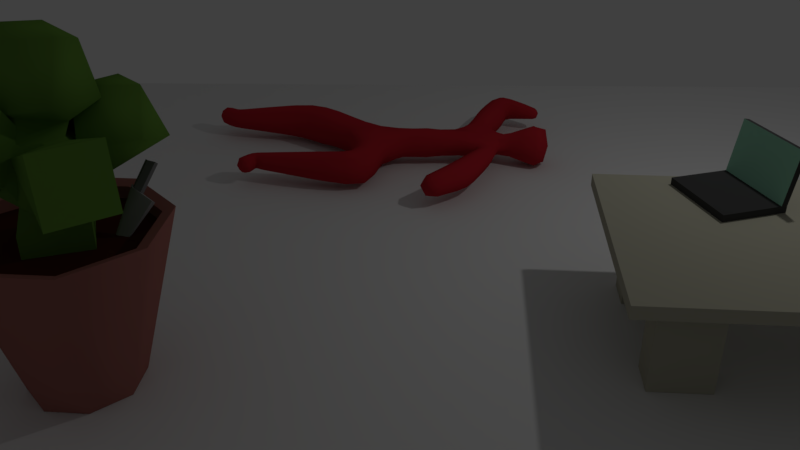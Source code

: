 # Source: protoRoom.blend  (saved by Blender 2.78.0; exported with 4.5.12 LTS)
import bpy
from mathutils import Matrix  # noqa: F401  (used for matrix-valued properties, if any)

bpy.ops.wm.read_factory_settings(use_empty=True)
scene = bpy.context.scene
scene.name = 'Scene'

# ---- collections
col_collection_1 = bpy.data.collections.new('Collection 1'); scene.collection.children.link(col_collection_1)

# ---- materials (node trees are filled in below, after node groups)
mat_0_knife = bpy.data.materials.new('0-knife')
mat_0_knife.alpha_threshold = 0.0
mat_0_knife.use_transparent_shadow = False
mat_0_knife.diffuse_color = (0.3379, 0.3379, 0.3379, 1.0)
mat_0_knife.roughness = 0.5
mat_0_knife.specular_intensity = 1.0
mat_0_handle = bpy.data.materials.new('0_handle')
mat_0_handle.alpha_threshold = 0.0
mat_0_handle.use_transparent_shadow = False
mat_0_handle.diffuse_color = (0.2087, 0.2087, 0.2087, 1.0)
mat_0_handle.roughness = 0.5
mat_0_handle.specular_intensity = 0.2875
mat_0_plant = bpy.data.materials.new('0_plant')
mat_0_plant.alpha_threshold = 0.0
mat_0_plant.use_transparent_shadow = False
mat_0_plant.diffuse_color = (0.13, 0.2718, 0.04457, 1.0)
mat_0_plant.roughness = 0.5
mat_0_plant.specular_intensity = 0.1245
mat_0_pot = bpy.data.materials.new('0_pot')
mat_0_pot.alpha_threshold = 0.0
mat_0_pot.use_transparent_shadow = False
mat_0_pot.diffuse_color = (0.4046, 0.156, 0.1345, 1.0)
mat_0_pot.roughness = 0.5
mat_0_pot.specular_intensity = 0.2875
mat_0_dirt = bpy.data.materials.new('0_dirt')
mat_0_dirt.alpha_threshold = 0.0
mat_0_dirt.use_transparent_shadow = False
mat_0_dirt.diffuse_color = (0.08034, 0.01999, 0.009835, 1.0)
mat_0_dirt.roughness = 0.5
mat_0_dirt.specular_intensity = 0.03663
mat_0_laptop = bpy.data.materials.new('0_laptop')
mat_0_laptop.alpha_threshold = 0.0
mat_0_laptop.use_transparent_shadow = False
mat_0_laptop.diffuse_color = (0.06069, 0.06069, 0.06069, 1.0)
mat_0_laptop.roughness = 0.5
mat_0_laptop.specular_intensity = 0.619
mat_0_screen = bpy.data.materials.new('0_screen')
mat_0_screen.alpha_threshold = 0.0
mat_0_screen.use_transparent_shadow = False
mat_0_screen.diffuse_color = (0.3782, 0.7782, 0.5731, 1.0)
mat_0_screen.roughness = 0.5
mat_0_screen.specular_intensity = 0.8271
mat_0_table = bpy.data.materials.new('0_table')
mat_0_table.alpha_threshold = 0.0
mat_0_table.use_transparent_shadow = False
mat_0_table.diffuse_color = (0.4698, 0.456, 0.3571, 1.0)
mat_0_table.roughness = 0.5
mat_0_table.specular_intensity = 0.0
mat_0_table.line_color = (0.0, 0.0, 0.0, 1.0)
mat_0_body = bpy.data.materials.new('0_body')
mat_0_body.alpha_threshold = 0.0
mat_0_body.use_transparent_shadow = False
mat_0_body.diffuse_color = (0.5046, 0.02236, 0.03391, 1.0)
mat_0_body.roughness = 0.5
mat_0_body.specular_intensity = 0.0

# ---- material node trees

# ---- world
world_world = bpy.data.worlds.new('World'); scene.world = world_world
world_world.color = (0.05088, 0.05088, 0.05088)
world_world.use_sun_shadow = False
world_world.sun_shadow_jitter_overblur = 0.0
world_world.cycles.sampling_method = 'MANUAL'

# ---- cameras
cam_camera = bpy.data.cameras.new('Camera')
cam_camera.clip_end = 100.0
cam_camera.lens = 35.0
cam_camera.sensor_width = 32.0
cam_camera.sensor_height = 18.0
cam_camera.ortho_scale = 7.314
cam_camera.dof.focus_distance = 0.0
cam_camera.dof.aperture_fstop = 128.0

# ---- lights
light_lamp = bpy.data.lights.new('Lamp', 'POINT')
light_lamp.transmission_factor = 0.0
light_lamp.cutoff_distance = 30.0
light_lamp.energy = 100.0
light_lamp.shadow_buffer_clip_start = 1.001
light_lamp.shadow_soft_size = 0.1
light_lamp.shadow_maximum_resolution = 0.006
light_lamp.use_absolute_resolution = True

# ---- meshes
me_plane_002 = bpy.data.meshes.new('Plane.002')
me_plane_002.from_pydata([(-1.0, -1.0, 0.0), (1.0, -1.0, 0.0), (-1.412, 1.0, 0.0), (1.412, 1.0, 0.0)], [], [(0, 1, 3, 2)])
me_plane_002.use_remesh_preserve_volume = False
me_plane_002.use_remesh_preserve_attributes = False
me_plane_002.use_mirror_vertex_groups = False
me_plane_002.update()
me_cube_001 = bpy.data.meshes.new('Cube.001')
me_cube_001.from_pydata([(-0.05655, -0.3823, -1.0), (-0.3726, -0.8468, 2.303), (-0.0311, 0.3823, -1.0), (-0.2108, 0.8468, 2.003), (0.05655, -0.3823, -1.0), (0.3726, -0.8468, 2.303), (0.0311, 0.3823, -1.0), (0.2108, 0.8468, 2.003), (-3.405e-08, -0.603, -0.851), (3.06e-07, -1.178, 2.515), (-0.2917, -4.172e-07, 2.153), (0.2917, -5.364e-07, 2.153), (-0.244, -0.7528, 2.296), (0.244, -0.7528, 2.296), (2.162e-07, -1.019, 2.435), (-0.191, -0.1982, 2.198), (0.191, -0.1982, 2.198), (-0.244, -0.7806, 4.3), (0.244, -0.7806, 4.3), (2.573e-07, -1.079, 4.34), (-0.191, -0.2256, 4.396), (0.191, -0.2256, 4.396)], [], [(0, 1, 10, 3, 2), (2, 3, 7, 6), (6, 7, 11, 5, 4), (8, 9, 1, 0), (9, 5, 1), (10, 11, 7, 3), (4, 5, 9, 8), (2, 6, 4, 0), (8, 0, 4), (1, 5, 11, 10), (1, 10, 15, 12), (9, 5, 13, 14), (9, 1, 12, 14), (10, 11, 16, 15), (11, 5, 13, 16), (15, 16, 21, 20), (14, 13, 18, 19), (16, 13, 18, 21), (12, 15, 20, 17), (14, 12, 17, 19), (21, 18, 19, 17, 20)])
me_cube_001.polygons.foreach_set('use_smooth', [True] * 21)
me_cube_001.polygons.foreach_set('material_index', [0, 0, 0, 0, 0, 0, 0, 0, 0, 0, 0, 0, 0, 0, 0, 1, 1, 1, 1, 1, 1])
me_cube_001.materials.append(mat_0_knife)
me_cube_001.materials.append(mat_0_handle)
me_cube_001.use_remesh_preserve_volume = False
me_cube_001.use_remesh_preserve_attributes = False
me_cube_001.use_mirror_vertex_groups = False
me_cube_001.update()
me_plane = bpy.data.meshes.new('Plane')
me_plane.from_pydata([(0.0, 0.0, 0.0), (0.0, 0.0, 0.5382), (0.0, 0.0, 1.137), (0.0, 0.0, 1.584), (-0.3018, 0.7618, 0.8666), (0.0705, -0.734, 1.064), (-0.1728, 0.3344, 1.248), (-0.2399, -0.2215, 1.404), (0.7586, 0.2243, 0.732), (-0.7647, -0.1207, 0.7192), (0.3025, -0.07417, 1.317), (0.02005, -0.2241, 0.6701), (0.0401, -0.4481, 0.8019), (-0.1006, 0.2539, 0.6477), (-0.2012, 0.5078, 0.7572), (0.0, 0.0, 0.1794), (0.0, 0.0, 0.3588), (-0.2549, -0.04024, 0.5986), (-0.5098, -0.08047, 0.6589), (-0.3196, -0.7294, 0.7879), (0.4475, -0.4648, 1.006), (0.1754, 0.454, 0.9848), (-0.4421, 0.3883, 0.625), (-0.5216, 0.1462, 0.9388), (-0.3385, -0.2861, 0.9543)], [(16, 1), (1, 2), (2, 3), (14, 4), (12, 5), (2, 6), (2, 7), (1, 8), (18, 9), (2, 10), (1, 11), (11, 12), (1, 13), (13, 14), (0, 15), (15, 16), (1, 17), (17, 18), (12, 19), (11, 20), (14, 21), (17, 22), (18, 23), (17, 24)], [])
me_plane.materials.append(mat_0_plant)
me_plane.use_remesh_preserve_volume = False
me_plane.use_remesh_preserve_attributes = False
me_plane.use_mirror_vertex_groups = False
me_plane.update()
me_cylinder = bpy.data.meshes.new('Cylinder')
me_cylinder.from_pydata([(-3.374e-09, 0.5472, -0.6604), (0.0, 1.0, 1.0), (0.3869, 0.3869, -0.6604), (0.7071, 0.7071, 1.0), (0.5472, -2.054e-08, -0.6604), (1.0, -4.371e-08, 1.0), (0.3869, -0.3869, -0.6604), (0.7071, -0.7071, 1.0), (-5.121e-08, -0.5472, -0.6604), (-8.742e-08, -1.0, 1.0), (-0.3869, -0.3869, -0.6604), (-0.7071, -0.7071, 1.0), (-0.5472, 9.899e-09, -0.6604), (-1.0, 1.192e-08, 1.0), (-0.3869, 0.3869, -0.6604), (-0.7071, 0.7071, 1.0), (3.249e-09, 0.8802, 0.9662), (0.6224, 0.6224, 0.9662), (0.8802, -3.712e-08, 0.9662), (0.6224, -0.6224, 0.9662), (-7.37e-08, -0.8802, 0.9662), (-0.6224, -0.6224, 0.9662), (-0.8802, 1.185e-08, 0.9662), (-0.6224, 0.6224, 0.9662), (3.249e-09, 0.8802, 0.8418), (0.6224, 0.6224, 0.8418), (0.8802, -3.712e-08, 0.8418), (0.6224, -0.6224, 0.8418), (-7.37e-08, -0.8802, 0.8418), (-0.6224, -0.6224, 0.8418), (-0.8802, 1.185e-08, 0.8418), (-0.6224, 0.6224, 0.8418)], [], [(0, 1, 3, 2), (2, 3, 5, 4), (4, 5, 7, 6), (6, 7, 9, 8), (8, 9, 11, 10), (10, 11, 13, 12), (12, 13, 15, 14), (14, 15, 1, 0), (7, 5, 18, 19), (13, 11, 21, 22), (3, 1, 16, 17), (9, 7, 19, 20), (15, 13, 22, 23), (5, 3, 17, 18), (11, 9, 20, 21), (1, 15, 23, 16), (23, 22, 30, 31), (21, 20, 28, 29), (19, 18, 26, 27), (17, 16, 24, 25), (16, 23, 31, 24), (22, 21, 29, 30), (20, 19, 27, 28), (18, 17, 25, 26), (2, 4, 6, 8, 10, 12, 14, 0), (24, 31, 30, 29, 28, 27, 26, 25)])
me_cylinder.polygons.foreach_set('use_smooth', [True] * 26)
me_cylinder.polygons.foreach_set('material_index', [0, 0, 0, 0, 0, 0, 0, 0, 0, 0, 0, 0, 0, 0, 0, 0, 0, 0, 0, 0, 0, 0, 0, 0, 0, 1])
me_cylinder.materials.append(mat_0_pot)
me_cylinder.materials.append(mat_0_dirt)
me_cylinder.use_remesh_preserve_volume = False
me_cylinder.use_remesh_preserve_attributes = False
me_cylinder.use_mirror_vertex_groups = False
me_cylinder.update()
me_cube_002 = bpy.data.meshes.new('Cube.002')
me_cube_002.from_pydata([(-1.0, -1.0, -1.0), (-1.0, -1.0, 1.0), (-1.0, 1.0, -1.0), (-1.0, 1.0, 1.0), (1.0, -1.0, -1.0), (1.0, -1.0, 1.0), (1.0, 1.0, -1.0), (1.0, 1.0, 1.0), (-1.0, 0.8178, 1.0), (1.0, 0.8178, 1.0), (-1.0, 1.114, 15.47), (-1.0, 1.293, 15.08), (1.0, 1.293, 15.08), (1.0, 1.114, 15.47)], [], [(0, 1, 8, 3, 2), (2, 3, 7, 6), (6, 7, 9, 5, 4), (4, 5, 1, 0), (2, 6, 4, 0), (9, 8, 1, 5), (3, 8, 10, 11), (12, 11, 10, 13), (9, 7, 12, 13), (7, 3, 11, 12), (8, 9, 13, 10)])
me_cube_002.polygons.foreach_set('material_index', [0, 0, 0, 0, 0, 0, 0, 0, 0, 0, 1])
me_cube_002.materials.append(mat_0_laptop)
me_cube_002.materials.append(mat_0_screen)
me_cube_002.use_remesh_preserve_volume = False
me_cube_002.use_remesh_preserve_attributes = False
me_cube_002.use_mirror_vertex_groups = False
me_cube_002.update()
me_cube_003 = bpy.data.meshes.new('Cube.003')
me_cube_003.from_pydata([(1.0, 1.0, -1.0), (1.0, -1.0, -1.0), (-1.0, -1.0, -1.0), (-1.0, 1.0, -1.0), (1.0, 1.0, 1.0), (1.0, -1.0, 1.0), (-1.0, -1.0, 1.0), (-1.0, 1.0, 1.0), (1.0, 0.8542, 1.0), (1.0, 0.5814, 1.0), (1.0, -0.5814, 1.0), (1.0, -0.8542, 1.0), (0.7102, 1.0, 1.0), (0.4205, 1.0, 1.0), (-0.4205, 1.0, 1.0), (-0.7102, 1.0, 1.0), (0.7102, -1.0, 1.0), (0.4205, -1.0, 1.0), (-0.4205, -1.0, 1.0), (-0.7102, -1.0, 1.0), (-1.0, -0.8542, 1.0), (-1.0, -0.5814, 1.0), (-1.0, 0.5814, 1.0), (-1.0, 0.8542, 1.0), (0.7102, 0.8542, 1.0), (0.7102, 0.5814, 1.0), (0.7102, -0.5814, 1.0), (0.7102, -0.8542, 1.0), (0.4205, 0.8542, 1.0), (0.4205, 0.5814, 1.0), (0.4205, -0.5814, 1.0), (0.4205, -0.8542, 1.0), (-0.4205, 0.8542, 1.0), (-0.4205, 0.5814, 1.0), (-0.4205, -0.5814, 1.0), (-0.4205, -0.8542, 1.0), (-0.7102, 0.8542, 1.0), (-0.7102, 0.5814, 1.0), (-0.7102, -0.5814, 1.0), (-0.7102, -0.8542, 1.0), (0.7102, 0.8542, 16.17), (0.7102, 0.5814, 16.17), (0.7102, -0.5814, 16.17), (0.7102, -0.8542, 16.17), (0.4205, 0.8542, 16.17), (0.4205, 0.5814, 16.17), (0.4205, -0.5814, 16.17), (0.4205, -0.8542, 16.17), (-0.4205, 0.8542, 16.17), (-0.4205, 0.5814, 16.17), (-0.4205, -0.5814, 16.17), (-0.4205, -0.8542, 16.17), (-0.7102, 0.8542, 16.17), (-0.7102, 0.5814, 16.17), (-0.7102, -0.5814, 16.17), (-0.7102, -0.8542, 16.17)], [], [(0, 1, 2, 3), (39, 20, 6, 19), (0, 4, 8, 9, 10, 11, 5, 1), (1, 5, 16, 17, 18, 19, 6, 2), (2, 6, 20, 21, 22, 23, 7, 3), (4, 0, 3, 7, 15, 14, 13, 12), (11, 27, 16, 5), (27, 31, 17, 16), (31, 35, 18, 17), (35, 39, 19, 18), (4, 12, 24, 8), (8, 24, 25, 9), (9, 25, 26, 10), (10, 26, 27, 11), (12, 13, 28, 24), (24, 28, 44, 40), (25, 29, 30, 26), (30, 31, 47, 46), (13, 14, 32, 28), (28, 32, 33, 29), (29, 33, 34, 30), (30, 34, 35, 31), (14, 15, 36, 32), (28, 29, 45, 44), (33, 37, 38, 34), (35, 34, 50, 51), (15, 7, 23, 36), (36, 23, 22, 37), (37, 22, 21, 38), (38, 21, 20, 39), (40, 44, 45, 41), (42, 46, 47, 43), (48, 52, 53, 49), (50, 54, 55, 51), (25, 24, 40, 41), (36, 37, 53, 52), (32, 36, 52, 48), (29, 25, 41, 45), (37, 33, 49, 53), (26, 30, 46, 42), (27, 26, 42, 43), (38, 39, 55, 54), (34, 38, 54, 50), (33, 32, 48, 49), (31, 27, 43, 47), (39, 35, 51, 55)])
me_cube_003.materials.append(mat_0_table)
me_cube_003.use_remesh_preserve_volume = False
me_cube_003.use_remesh_preserve_attributes = False
me_cube_003.use_mirror_vertex_groups = False
me_cube_003.update()
me_plane_001 = bpy.data.meshes.new('Plane.001')
me_plane_001.from_pydata([(-0.3157, 0.4185, -0.03553), (0.05006, -0.07635, -9.313e-10), (-0.05791, 0.01158, 1.863e-09), (0.2513, -0.06546, 0.0), (0.2077, -0.07911, 0.04938), (0.1641, -0.09275, 0.0), (0.2077, -0.07911, -0.04938), (0.06258, -0.04225, 0.04581), (0.236, -0.1767, 0.0), (0.1958, -0.1715, 0.04047), (0.1557, -0.1663, 0.0), (0.1958, -0.1715, -0.04047), (-0.01518, 0.296, -0.03168), (-0.07161, 0.2804, -0.03228), (0.2189, -0.2518, 0.0), (-0.01518, 0.296, 0.03168), (0.186, -0.2476, 0.03314), (-0.07161, 0.2804, 0.03228), (0.1532, -0.2433, 0.0), (0.186, -0.2476, -0.03314), (-0.0281, 0.3662, -0.02907), (0.206, -0.3087, 0.0), (0.1786, -0.3052, 0.02758), (0.1513, -0.3017, 0.0), (0.1786, -0.3052, -0.02758), (0.197, -0.3364, 0.0), (0.1741, -0.34, 0.02422), (-0.0281, 0.3662, 0.02907), (0.1513, -0.3437, 0.0), (0.1741, -0.34, -0.02422), (-0.2004, -0.5306, 0.0), (0.06258, -0.04225, -0.04581), (0.2238, -0.3786, 0.0), (0.0354, 0.05654, 0.04391), (-0.2681, 0.5085, 0.0), (0.001382, 0.5223, 0.0), (-0.005006, -0.0101, 0.04544), (-0.005006, -0.0101, -0.04544), (0.0354, 0.05654, -0.04391), (0.3344, 0.1575, 0.0), (0.06824, 0.05189, 0.0), (0.04873, 0.2754, 0.0), (-0.07011, 0.2518, 0.0), (-0.05303, 0.3628, 0.0), (0.04488, 0.3224, -0.02574), (0.04488, 0.3224, 0.02574), (0.04102, 0.3693, 0.0), (-0.2833, 0.4191, 0.0), (-0.3157, 0.4185, 0.03553), (-0.3481, 0.4179, 0.0), (-0.2922, 0.4629, -0.02583), (-0.2694, 0.4508, 0.0), (-0.2922, 0.4629, 0.02583), (-0.315, 0.475, 0.0), (-0.2757, 0.4941, -0.019), (-0.2589, 0.4852, 0.0), (-0.2757, 0.4941, 0.019), (-0.2925, 0.503, 0.0), (0.08381, 0.3293, -0.02559), (0.07727, 0.302, 0.0), (0.08381, 0.3293, 0.02559), (0.09036, 0.3566, 0.0), (0.1375, 0.3057, -0.03231), (0.123, 0.2768, 0.0), (0.1375, 0.3057, 0.03231), (0.1519, 0.3346, 0.0), (0.2028, 0.2731, -0.03751), (0.1832, 0.2412, 0.0), (0.2028, 0.2731, 0.03751), (0.2224, 0.3049, 0.0), (0.2641, 0.2288, -0.03739), (0.24, 0.2004, 0.0), (0.2641, 0.2288, 0.03739), (0.2883, 0.2572, 0.0), (0.3125, 0.1797, -0.0321), (0.2897, 0.1572, 0.0), (0.3125, 0.1797, 0.0321), (0.3354, 0.2022, 0.0), (0.152, -0.02381, -0.04972), (0.1315, -0.06259, 0.0), (0.152, -0.02381, 0.04972), (0.1724, 0.01497, 0.0), (-0.1301, 0.3199, -0.03609), (-0.1179, 0.3556, 0.0), (-0.1301, 0.3199, 0.03609), (-0.1422, 0.2842, 0.0), (-0.2136, 0.3491, -0.04086), (-0.1998, 0.3876, 0.0), (-0.2136, 0.3491, 0.04086), (-0.2275, 0.3107, 0.0), (-0.2913, 0.377, -0.04131), (-0.265, 0.4039, 0.0), (-0.2913, 0.377, 0.04131), (-0.3176, 0.3502, 0.0), (0.005134, 0.1112, -0.04514), (0.04893, 0.114, 0.0), (0.005134, 0.1112, 0.04514), (-0.03867, 0.1083, 9.313e-10), (-0.001485, 0.1935, -0.04039), (0.04282, 0.1956, 0.0), (-0.001485, 0.1935, 0.04039), (-0.04579, 0.1915, 0.0), (-0.001732, 0.4077, -0.03726), (0.03518, 0.404, 0.0), (-0.001732, 0.4077, 0.03726), (-0.03865, 0.4115, 0.0), (0.001382, 0.4787, -0.0618), (0.06318, 0.4787, 0.0), (0.001382, 0.4787, 0.0618), (-0.06041, 0.4787, 0.0), (0.2108, -0.3716, -0.02417), (0.1993, -0.3928, 0.0), (0.2108, -0.3716, 0.02417), (0.2223, -0.3503, 0.0), (0.1853, -0.3577, -0.02349), (0.1693, -0.3735, 0.0), (0.1853, -0.3577, 0.02349), (0.2012, -0.342, 0.0), (-0.07298, -0.1151, -0.05168), (-0.1207, -0.08755, 0.0), (-0.07298, -0.1151, 0.05168), (-0.02526, -0.1427, 0.0), (-0.1331, -0.2037, -0.0574), (-0.1845, -0.1796, 0.0), (-0.1331, -0.2037, 0.0574), (-0.08164, -0.2278, 0.0), (-0.1595, -0.2948, -0.05102), (-0.2093, -0.2863, 0.0), (-0.1595, -0.2948, 0.05102), (-0.1097, -0.3033, 0.0), (-0.1605, -0.3825, -0.04121), (-0.2017, -0.382, 0.0), (-0.1605, -0.3825, 0.04121), (-0.1193, -0.3829, 0.0), (-0.1613, -0.4504, -0.03362), (-0.194, -0.4451, 0.0), (-0.1613, -0.4504, 0.03362), (-0.1286, -0.4556, 0.0), (-0.1718, -0.495, -0.02889), (-0.1968, -0.4812, 0.0), (-0.1718, -0.495, 0.02889), (-0.1469, -0.5087, 0.0), (-0.1912, -0.5191, -0.02667), (-0.212, -0.5025, 0.0), (-0.1912, -0.5191, 0.02667), (-0.1704, -0.5358, 0.0), (0.02202, 0.3081, 0.02945), (-0.02403, 0.3432, 0.0305), (0.2293, -0.3607, 0.0), (-0.00988, 0.3837, 0.03023), (0.02993, 0.3798, 0.0), (-0.03884, -0.06436, -0.04696), (-0.00988, 0.3837, -0.03023), (-0.03864, 0.3875, 0.0), (0.04198, 0.3576, 0.01877), (0.06298, 0.3643, 0.0), (-0.27, 0.5049, -0.01268), (0.04198, 0.3576, -0.01877), (0.06245, 0.3318, 0.02348), (-0.2588, 0.499, 0.0), (0.04777, 0.2872, 0.01983), (-0.03884, -0.06436, 0.04696), (-0.05123, 0.2269, 0.0), (-0.07049, 0.2589, 0.02413), (-0.27, 0.5049, 0.01268), (0.06192, 0.2993, 0.0), (0.06245, 0.3318, -0.02348), (-0.1009, 0.2697, 0.0), (-0.07049, 0.2589, -0.02413), (-0.093, 0.3024, 0.03286), (-0.08004, 0.3485, 0.0), (-0.2812, 0.5108, 0.0), (-0.093, 0.3024, -0.03286), (-0.05148, 0.2866, -0.03258), (0.001382, 0.5114, -0.05363), (-0.006141, 0.2407, -0.03439), (0.0412, 0.2383, 0.0), (-0.006141, 0.2407, 0.03439), (0.03834, -0.02898, 0.04637), (-0.05148, 0.2866, 0.03258), (-0.04679, 0.3637, 0.0219), (0.05501, 0.5114, 0.0), (-0.04679, 0.3637, -0.0219), (-0.02403, 0.3432, -0.0305), (0.02202, 0.3081, -0.02945), (0.001382, 0.5114, 0.05363), (0.04777, 0.2872, -0.01983), (-0.05225, 0.5114, 0.0), (0.01029, -0.09953, -2.328e-10), (0.2206, -0.3768, -0.0183), (-0.08743, -0.04033, 4.657e-10), (0.06003, 0.05305, -0.03296), (0.05372, 0.08039, 0.0), (0.3289, 0.1631, -0.02288), (0.06003, 0.05305, 0.03296), (0.104, 0.0297, 0.0), (0.05319, -0.06783, 0.03399), (0.09853, -0.02582, 0.04649), (0.09137, -0.06632, -2.328e-10), (0.09853, -0.02582, -0.04649), (0.2119, -0.3929, 0.0), (-0.04469, 0.006158, -0.03324), (0.3126, 0.147, 0.0), (-0.04469, 0.006158, 0.03324), (-0.03928, 0.06288, 1.63e-09), (0.03834, -0.02898, -0.04637), (0.3289, 0.1631, 0.02288), (0.05319, -0.06783, -0.03399), (0.02194, 0.03455, 0.04511), (0.01478, 0.07784, 0.04338), (0.3452, 0.1791, 0.0), (0.01478, 0.07784, -0.04338), (0.2206, -0.3768, 0.0183), (0.02194, 0.03455, -0.04511), (-0.1829, -0.5399, 0.0), (-0.1981, -0.5277, 0.01948), (-0.2133, -0.5156, 0.0), (-0.1981, -0.5277, -0.01948), (0.1913, -0.3373, -0.01816), (0.1762, -0.3499, -0.02351), (0.157, -0.3428, -0.01816), (0.176, -0.3258, -0.02558), (0.1562, -0.3601, 0.0), (0.157, -0.3428, 0.01816), (0.1509, -0.3243, 0.0), (0.1762, -0.3499, 0.02351), (0.1913, -0.3373, 0.01816), (0.176, -0.3258, 0.02558), (0.1962, -0.3398, 0.0), (0.201, -0.3274, 0.0), (0.1991, -0.3078, -0.02068), (0.1581, -0.3025, -0.02068), (0.182, -0.2788, -0.03012), (0.1581, -0.3025, 0.02068), (0.1521, -0.275, 0.0), (0.1991, -0.3078, 0.02068), (0.182, -0.2788, 0.03012), (0.2119, -0.2827, 0.0), (0.2107, -0.2507, -0.02485), (0.1614, -0.2444, -0.02485), (0.1907, -0.2117, -0.0366), (0.1614, -0.2444, 0.02485), (0.1544, -0.207, 0.0), (0.2107, -0.2507, 0.02485), (0.1907, -0.2117, 0.0366), (0.227, -0.2163, 0.0), (0.2259, -0.1754, -0.03035), (0.1657, -0.1676, -0.03035), (0.2015, -0.1272, -0.04474), (0.1657, -0.1676, 0.03035), (0.1585, -0.1265, 0.0), (0.2259, -0.1754, 0.03035), (0.2015, -0.1272, 0.04474), (0.2446, -0.128, 0.0), (0.2404, -0.06887, -0.03704), (0.175, -0.08934, -0.03704), (0.197, -0.04024, -0.05188), (0.175, -0.08934, 0.03704), (0.1595, -0.06984, 0.0), (0.2404, -0.06887, 0.03704), (0.197, -0.04024, 0.05188), (0.2345, -0.01064, 0.0), (-0.34, 0.4181, -0.02665), (-0.3025, 0.4434, -0.0301), (-0.2914, 0.419, -0.02665), (-0.3169, 0.3944, -0.03998), (-0.2757, 0.4336, 0.0), (-0.2914, 0.419, 0.02665), (-0.2828, 0.4088, 0.0), (-0.3025, 0.4434, 0.0301), (-0.34, 0.4181, 0.02665), (-0.3169, 0.3944, 0.03998), (-0.3294, 0.4531, 0.0), (-0.3509, 0.3801, 0.0), (-0.3093, 0.472, -0.01937), (-0.2836, 0.4792, -0.02228), (-0.2751, 0.4538, -0.01937), (-0.2639, 0.4687, 0.0), (-0.2751, 0.4538, 0.01937), (-0.2836, 0.4792, 0.02228), (-0.3093, 0.472, 0.01937), (-0.3033, 0.4896, 0.0), (-0.2883, 0.5008, -0.01425), (-0.2631, 0.4875, -0.01425), (-0.2631, 0.4875, 0.01425), (-0.2883, 0.5008, 0.01425), (0.08872, 0.3498, -0.01904), (0.1089, 0.3192, -0.02942), (0.07891, 0.3089, -0.01934), (0.09693, 0.2918, 0.0), (0.07891, 0.3089, 0.01934), (0.1089, 0.3192, 0.02942), (0.08872, 0.3498, 0.01904), (0.1208, 0.3466, 0.0), (0.1483, 0.3274, -0.02423), (0.169, 0.2899, -0.03482), (0.1267, 0.284, -0.02423), (0.1527, 0.2592, 0.0), (0.1267, 0.284, 0.02423), (0.169, 0.2899, 0.03482), (0.1483, 0.3274, 0.02423), (0.1853, 0.3207, 0.0), (0.2175, 0.2969, -0.02813), (0.2356, 0.2533, -0.03887), (0.1881, 0.2492, -0.02813), (0.2128, 0.2219, 0.0), (0.1881, 0.2492, 0.02813), (0.2356, 0.2533, 0.03887), (0.2175, 0.2969, 0.02813), (0.2583, 0.2846, 0.0), (0.2822, 0.2501, -0.02804), (0.2895, 0.2031, -0.03462), (0.2461, 0.2075, -0.02804), (0.2655, 0.1782, 0.0), (0.2461, 0.2075, 0.02804), (0.2895, 0.2031, 0.03462), (0.2822, 0.2501, 0.02804), (0.3135, 0.2279, 0.0), (0.3297, 0.1966, -0.02407), (0.2954, 0.1628, -0.02407), (0.2954, 0.1628, 0.02407), (0.3297, 0.1966, 0.02407), (0.1673, 0.005271, -0.0378), (0.1367, -0.05289, -0.03678), (0.1367, -0.05289, 0.03678), (0.1673, 0.005271, 0.0378), (-0.1392, 0.2931, -0.0268), (-0.1734, 0.3349, -0.03956), (-0.121, 0.3467, -0.02733), (-0.1601, 0.3726, 0.0), (-0.121, 0.3467, 0.02733), (-0.1734, 0.3349, 0.03956), (-0.1392, 0.2931, 0.0268), (-0.1868, 0.2972, 0.0), (-0.224, 0.3203, -0.03065), (-0.2524, 0.3631, -0.04109), (-0.2033, 0.378, -0.03065), (-0.2354, 0.3987, 0.0), (-0.2033, 0.378, 0.03065), (-0.2524, 0.3631, 0.04109), (-0.224, 0.3203, 0.03065), (-0.2694, 0.3274, 0.0), (-0.311, 0.3569, -0.03098), (-0.2715, 0.3972, -0.03098), (-0.2715, 0.3972, 0.03098), (-0.311, 0.3569, 0.03098), (-0.02772, 0.109, -0.03425), (0.001401, 0.1514, -0.0454), (0.03798, 0.1133, -0.03346), (0.04745, 0.1525, 0.0), (0.03798, 0.1133, 0.03346), (0.001401, 0.1514, 0.0454), (-0.02772, 0.109, 0.03425), (-0.04464, 0.1503, 2.328e-10), (-0.03471, 0.192, -0.03055), (0.03174, 0.1951, -0.03004), (0.03174, 0.1951, 0.03004), (-0.03471, 0.192, 0.03055), (-0.02942, 0.4105, -0.02761), (0.0006033, 0.4391, -0.04838), (0.02596, 0.4049, -0.02829), (0.0489, 0.4382, 0.0), (0.02596, 0.4049, 0.02829), (0.0006033, 0.4391, 0.04838), (-0.02942, 0.4105, 0.02761), (-0.04769, 0.44, 0.0), (-0.04496, 0.4787, -0.04635), (0.04773, 0.4787, -0.04635), (0.04773, 0.4787, 0.04635), (-0.04496, 0.4787, 0.04635), (0.2194, -0.3556, -0.01813), (0.2022, -0.3875, -0.01813), (0.1979, -0.3646, -0.02383), (0.2022, -0.3875, 0.01813), (0.1854, -0.3843, 0.0), (0.2194, -0.3556, 0.01813), (0.1979, -0.3646, 0.02383), (0.2104, -0.3448, 0.0), (0.1972, -0.3459, -0.01762), (0.1733, -0.3696, -0.01762), (0.1733, -0.3696, 0.01762), (0.1972, -0.3459, 0.01762), (-0.03719, -0.1358, -0.03916), (-0.1051, -0.1618, -0.05627), (-0.1088, -0.09444, -0.03835), (-0.1542, -0.133, 0.0), (-0.1088, -0.09444, 0.03835), (-0.1051, -0.1618, 0.05627), (-0.03719, -0.1358, 0.03916), (-0.05608, -0.1906, 0.0), (-0.0945, -0.2218, -0.04305), (-0.1526, -0.2462, -0.0555), (-0.1717, -0.1856, -0.04305), (-0.2051, -0.2298, 0.0), (-0.1717, -0.1856, 0.04305), (-0.1526, -0.2462, 0.0555), (-0.0945, -0.2218, 0.04305), (-0.1001, -0.2626, 0.0), (-0.1222, -0.3012, -0.03827), (-0.1601, -0.3425, -0.04568), (-0.1968, -0.2884, -0.03827), (-0.2054, -0.34, 0.0), (-0.1968, -0.2884, 0.03827), (-0.1601, -0.3425, 0.04568), (-0.1222, -0.3012, 0.03827), (-0.1147, -0.345, 0.0), (-0.1296, -0.3828, -0.03091), (-0.1609, -0.4175, -0.0373), (-0.1914, -0.3821, -0.03091), (-0.198, -0.4158, 0.0), (-0.1914, -0.3821, 0.03091), (-0.1609, -0.4175, 0.0373), (-0.1296, -0.3828, 0.03091), (-0.1238, -0.4191, 0.0), (-0.1367, -0.4543, -0.02521), (-0.1641, -0.4775, -0.03065), (-0.1859, -0.4464, -0.02521), (-0.1927, -0.4676, 0.0), (-0.1859, -0.4464, 0.02521), (-0.1641, -0.4775, 0.03065), (-0.1367, -0.4543, 0.02521), (-0.1355, -0.4873, 0.0), (-0.1531, -0.5052, -0.02167), (-0.1818, -0.5074, -0.02775), (-0.1906, -0.4847, -0.02167), (-0.204, -0.4911, 0.0), (-0.1906, -0.4847, 0.02167), (-0.1818, -0.5074, 0.02775), (-0.1531, -0.5052, 0.02167), (-0.1595, -0.5236, 0.0), (-0.1756, -0.5316, -0.02), (-0.2068, -0.5066, -0.02), (-0.2068, -0.5066, 0.02), (-0.1756, -0.5316, 0.02), (-0.09896, 0.2779, -0.0243), (-0.072, 0.3351, -0.02885), (-0.072, 0.3351, 0.02885), (-0.09896, 0.2779, 0.0243), (0.337, 0.1795, -0.0173), (0.3123, 0.1552, -0.0173), (0.3123, 0.1552, 0.0173), (0.337, 0.1795, 0.0173), (0.2526, 0.2768, -0.02915), (0.2185, 0.2297, -0.02915), (0.2185, 0.2297, 0.02915), (0.2526, 0.2768, 0.02915), (0.06285, 0.3562, -0.01729), (0.06205, 0.3074, -0.01792), (0.06205, 0.3074, 0.01792), (0.06285, 0.3562, 0.01729), (-0.03619, 0.5029, -0.03757), (0.03895, 0.5029, -0.03757), (0.03895, 0.5029, 0.03757), (-0.03619, 0.5029, 0.03757), (-0.03145, 0.3866, -0.02228), (0.01832, 0.3683, -0.02614), (0.01832, 0.3683, 0.02614), (-0.03145, 0.3866, 0.02228), (-0.04389, 0.2371, -0.0288), (0.03171, 0.2482, -0.02697), (0.03171, 0.2482, 0.02697), (-0.04389, 0.2371, 0.0288), (-0.3424, 0.3836, -0.02998), (-0.2913, 0.4052, -0.02998), (-0.2913, 0.4052, 0.02998), (-0.3424, 0.3836, 0.02998), (-0.2802, 0.5067, -0.009859), (-0.2627, 0.4975, -0.009859), (-0.2627, 0.4975, 0.009859), (-0.2802, 0.5067, 0.009859), (0.2252, -0.01804, -0.03904), (0.1689, -0.06244, -0.03878), (0.1689, -0.06244, 0.03878), (0.2252, -0.01804, 0.03904), (0.1912, -0.3423, -0.01763), (0.1612, -0.3575, -0.01763), (0.1612, -0.3575, 0.01763), (0.1912, -0.3423, 0.01763), (0.2245, -0.3636, -0.01351), (0.2116, -0.3874, -0.01351), (0.2116, -0.3874, 0.01351), (0.2245, -0.3636, 0.01351), (-0.1132, -0.2585, -0.04163), (-0.192, -0.2339, -0.04163), (-0.192, -0.2339, 0.04163), (-0.1132, -0.2585, 0.04163), (-0.1427, -0.4848, -0.02299), (-0.1856, -0.4701, -0.02299), (-0.1856, -0.4701, 0.02299), (-0.1427, -0.4848, 0.02299), (-0.1849, -0.5346, -0.01459), (-0.2077, -0.5164, -0.01459), (-0.2077, -0.5164, 0.01459), (-0.1849, -0.5346, 0.01459), (0.1948, -0.327, -0.01919), (0.1571, -0.3247, -0.01919), (0.1571, -0.3247, 0.01919), (0.1948, -0.327, 0.01919), (0.2044, -0.2817, -0.02259), (0.1596, -0.2759, -0.02259), (0.1596, -0.2759, 0.02259), (0.2044, -0.2817, 0.02259), (0.2179, -0.2152, -0.02745), (0.1634, -0.2082, -0.02745), (0.1634, -0.2082, 0.02745), (0.2179, -0.2152, 0.02745), (0.2338, -0.1278, -0.03356), (0.1693, -0.1267, -0.03356), (0.1693, -0.1267, 0.03356), (0.2338, -0.1278, 0.03356), (-0.3227, 0.4507, -0.02257), (-0.2824, 0.436, -0.02257), (-0.2824, 0.436, 0.02257), (-0.3227, 0.4507, 0.02257), (-0.2984, 0.487, -0.01671), (-0.2688, 0.4713, -0.01671), (-0.2688, 0.4713, 0.01671), (-0.2984, 0.487, 0.01671), (0.1178, 0.3398, -0.02203), (0.09991, 0.2987, -0.0221), (0.09991, 0.2987, 0.0221), (0.1178, 0.3398, 0.02203), (0.1812, 0.313, -0.02612), (0.1568, 0.2669, -0.02612), (0.1568, 0.2669, 0.02612), (0.1812, 0.313, 0.02612), (0.3075, 0.2217, -0.02596), (0.2715, 0.1844, -0.02596), (0.2715, 0.1844, 0.02596), (0.3075, 0.2217, 0.02596), (0.08478, 0.0192, -0.04169), (0.09316, -0.0562, -0.03414), (0.09316, -0.0562, 0.03414), (0.08478, 0.0192, 0.04169), (-0.1835, 0.3067, -0.0296), (-0.1634, 0.3631, -0.02973), (-0.1634, 0.3631, 0.02973), (-0.1835, 0.3067, 0.0296), (-0.2651, 0.3363, -0.03081), (-0.2396, 0.3898, -0.03081), (-0.2396, 0.3898, 0.03081), (-0.2651, 0.3363, 0.03081), (-0.02166, 0.0617, -0.0371), (0.04398, 0.07975, -0.03205), (0.04398, 0.07975, 0.03205), (-0.02166, 0.0617, 0.0371), (-0.03313, 0.1506, -0.03421), (0.03593, 0.1522, -0.03389), (0.03593, 0.1522, 0.03389), (-0.03313, 0.1506, 0.03421), (-0.03562, 0.4398, -0.0362), (0.03682, 0.4384, -0.03637), (0.03682, 0.4384, 0.03637), (-0.03562, 0.4398, 0.0362), (0.2073, -0.3498, -0.01787), (0.1885, -0.3794, -0.01787), (0.1885, -0.3794, 0.01787), (0.2073, -0.3498, 0.01787), (0.007025, -0.08379, -0.03971), (-0.07528, -0.04633, -0.0345), (-0.07528, -0.04633, 0.0345), (0.007025, -0.08379, 0.03971), (-0.06835, -0.1834, -0.0423), (-0.1419, -0.1402, -0.0421), (-0.1419, -0.1402, 0.0421), (-0.06835, -0.1834, 0.0423), (-0.126, -0.3444, -0.03426), (-0.1941, -0.3406, -0.03426), (-0.1941, -0.3406, 0.03426), (-0.126, -0.3444, 0.03426), (-0.1331, -0.4187, -0.02797), (-0.1887, -0.4162, -0.02797), (-0.1887, -0.4162, 0.02797), (-0.1331, -0.4187, 0.02797), (-0.1651, -0.5196, -0.02081), (-0.1985, -0.4952, -0.02081), (-0.1985, -0.4952, 0.02081), (-0.1651, -0.5196, 0.02081)], [], [(0, 262, 510, 263), (0, 263, 511, 264), (0, 264, 463, 265), (0, 265, 462, 262), (1, 188, 558, 207), (1, 207, 531, 198), (1, 198, 532, 196), (1, 196, 561, 188), (2, 204, 542, 201), (2, 201, 559, 190), (2, 190, 560, 203), (2, 203, 545, 204), (3, 259, 509, 253), (3, 253, 506, 254), (3, 254, 470, 261), (3, 261, 473, 259), (4, 257, 508, 252), (4, 252, 509, 259), (4, 259, 473, 260), (4, 260, 472, 257), (5, 255, 507, 250), (5, 250, 508, 257), (5, 257, 472, 258), (5, 258, 471, 255), (6, 254, 506, 248), (6, 248, 507, 255), (6, 255, 471, 256), (6, 256, 470, 254), (7, 178, 561, 196), (7, 196, 532, 197), (7, 197, 533, 178), (8, 251, 505, 245), (8, 245, 502, 246), (8, 246, 506, 253), (8, 253, 509, 251), (9, 249, 504, 244), (9, 244, 505, 251), (9, 251, 509, 252), (9, 252, 508, 249), (10, 247, 503, 242), (10, 242, 504, 249), (10, 249, 508, 250), (10, 250, 507, 247), (11, 246, 502, 240), (11, 240, 503, 247), (11, 247, 507, 248), (11, 248, 506, 246), (12, 183, 455, 184), (12, 184, 459, 175), (12, 175, 458, 173), (12, 173, 435, 183), (13, 172, 435, 173), (13, 173, 458, 168), (13, 168, 434, 172), (14, 243, 501, 237), (14, 237, 498, 238), (14, 238, 502, 245), (14, 245, 505, 243), (15, 177, 460, 146), (15, 146, 456, 147), (15, 147, 436, 179), (15, 179, 461, 177), (16, 241, 500, 236), (16, 236, 501, 243), (16, 243, 505, 244), (16, 244, 504, 241), (17, 163, 461, 179), (17, 179, 436, 169), (17, 169, 437, 163), (18, 239, 499, 234), (18, 234, 500, 241), (18, 241, 504, 242), (18, 242, 503, 239), (19, 238, 498, 232), (19, 232, 499, 239), (19, 239, 503, 240), (19, 240, 502, 238), (20, 182, 454, 152), (20, 152, 455, 183), (20, 183, 435, 182), (21, 235, 497, 229), (21, 229, 494, 230), (21, 230, 498, 237), (21, 237, 501, 235), (22, 233, 496, 227), (22, 227, 497, 235), (22, 235, 501, 236), (22, 236, 500, 233), (23, 231, 495, 224), (23, 224, 496, 233), (23, 233, 500, 234), (23, 234, 499, 231), (24, 230, 494, 221), (24, 221, 495, 231), (24, 231, 499, 232), (24, 232, 498, 230), (25, 226, 477, 228), (25, 228, 474, 218), (25, 218, 494, 229), (25, 229, 497, 226), (26, 223, 476, 225), (26, 225, 477, 226), (26, 226, 497, 227), (26, 227, 496, 223), (27, 147, 456, 149), (27, 149, 457, 180), (27, 180, 436, 147), (28, 220, 475, 222), (28, 222, 476, 223), (28, 223, 496, 224), (28, 224, 495, 220), (29, 218, 474, 219), (29, 219, 475, 220), (29, 220, 495, 221), (29, 221, 494, 218), (30, 214, 493, 215), (30, 215, 492, 216), (30, 216, 491, 217), (30, 217, 490, 214), (31, 199, 531, 207), (31, 207, 558, 205), (31, 205, 530, 199), (32, 148, 481, 212), (32, 212, 480, 200), (32, 200, 479, 189), (32, 189, 478, 148), (33, 208, 533, 194), (33, 194, 544, 209), (33, 209, 545, 208), (34, 171, 469, 164), (34, 164, 468, 159), (34, 159, 467, 156), (34, 156, 466, 171), (35, 187, 453, 185), (35, 185, 452, 181), (35, 181, 451, 174), (35, 174, 450, 187), (36, 203, 560, 161), (36, 161, 561, 178), (36, 178, 533, 208), (36, 208, 545, 203), (37, 213, 530, 205), (37, 205, 558, 151), (37, 151, 559, 201), (37, 201, 542, 213), (38, 211, 543, 191), (38, 191, 530, 213), (38, 213, 542, 211), (39, 210, 441, 206), (39, 206, 440, 202), (39, 202, 439, 193), (39, 193, 438, 210), (40, 195, 530, 191), (40, 191, 543, 192), (40, 192, 544, 194), (40, 194, 533, 195), (41, 186, 447, 165), (41, 165, 448, 160), (41, 160, 460, 176), (41, 176, 459, 186), (42, 168, 458, 162), (42, 162, 461, 163), (42, 163, 437, 167), (42, 167, 434, 168), (43, 170, 436, 180), (43, 180, 457, 153), (43, 153, 454, 182), (43, 182, 435, 170), (44, 157, 446, 166), (44, 166, 447, 186), (44, 186, 459, 184), (44, 184, 455, 157), (45, 158, 449, 154), (45, 154, 456, 146), (45, 146, 460, 160), (45, 160, 448, 158), (46, 150, 456, 154), (46, 154, 449, 155), (46, 155, 446, 157), (46, 157, 455, 150), (47, 264, 511, 266), (47, 266, 512, 267), (47, 267, 464, 268), (47, 268, 463, 264), (48, 267, 512, 269), (48, 269, 513, 270), (48, 270, 465, 271), (48, 271, 464, 267), (49, 270, 513, 272), (49, 272, 510, 262), (49, 262, 462, 273), (49, 273, 465, 270), (50, 274, 514, 275), (50, 275, 515, 276), (50, 276, 511, 263), (50, 263, 510, 274), (51, 276, 515, 277), (51, 277, 516, 278), (51, 278, 512, 266), (51, 266, 511, 276), (52, 278, 516, 279), (52, 279, 517, 280), (52, 280, 513, 269), (52, 269, 512, 278), (53, 280, 517, 281), (53, 281, 514, 274), (53, 274, 510, 272), (53, 272, 513, 280), (54, 282, 466, 156), (54, 156, 467, 283), (54, 283, 515, 275), (54, 275, 514, 282), (55, 283, 467, 159), (55, 159, 468, 284), (55, 284, 516, 277), (55, 277, 515, 283), (56, 284, 468, 164), (56, 164, 469, 285), (56, 285, 517, 279), (56, 279, 516, 284), (57, 285, 469, 171), (57, 171, 466, 282), (57, 282, 514, 281), (57, 281, 517, 285), (58, 286, 518, 287), (58, 287, 519, 288), (58, 288, 447, 166), (58, 166, 446, 286), (59, 288, 519, 289), (59, 289, 520, 290), (59, 290, 448, 165), (59, 165, 447, 288), (60, 290, 520, 291), (60, 291, 521, 292), (60, 292, 449, 158), (60, 158, 448, 290), (61, 292, 521, 293), (61, 293, 518, 286), (61, 286, 446, 155), (61, 155, 449, 292), (62, 294, 522, 295), (62, 295, 523, 296), (62, 296, 519, 287), (62, 287, 518, 294), (63, 296, 523, 297), (63, 297, 524, 298), (63, 298, 520, 289), (63, 289, 519, 296), (64, 298, 524, 299), (64, 299, 525, 300), (64, 300, 521, 291), (64, 291, 520, 298), (65, 300, 525, 301), (65, 301, 522, 294), (65, 294, 518, 293), (65, 293, 521, 300), (66, 302, 442, 303), (66, 303, 443, 304), (66, 304, 523, 295), (66, 295, 522, 302), (67, 304, 443, 305), (67, 305, 444, 306), (67, 306, 524, 297), (67, 297, 523, 304), (68, 306, 444, 307), (68, 307, 445, 308), (68, 308, 525, 299), (68, 299, 524, 306), (69, 308, 445, 309), (69, 309, 442, 302), (69, 302, 522, 301), (69, 301, 525, 308), (70, 310, 526, 311), (70, 311, 527, 312), (70, 312, 443, 303), (70, 303, 442, 310), (71, 312, 527, 313), (71, 313, 528, 314), (71, 314, 444, 305), (71, 305, 443, 312), (72, 314, 528, 315), (72, 315, 529, 316), (72, 316, 445, 307), (72, 307, 444, 314), (73, 316, 529, 317), (73, 317, 526, 310), (73, 310, 442, 309), (73, 309, 445, 316), (74, 318, 438, 193), (74, 193, 439, 319), (74, 319, 527, 311), (74, 311, 526, 318), (75, 319, 439, 202), (75, 202, 440, 320), (75, 320, 528, 313), (75, 313, 527, 319), (76, 320, 440, 206), (76, 206, 441, 321), (76, 321, 529, 315), (76, 315, 528, 320), (77, 321, 441, 210), (77, 210, 438, 318), (77, 318, 526, 317), (77, 317, 529, 321), (78, 322, 470, 256), (78, 256, 471, 323), (78, 323, 531, 199), (78, 199, 530, 322), (79, 323, 471, 258), (79, 258, 472, 324), (79, 324, 532, 198), (79, 198, 531, 323), (80, 324, 472, 260), (80, 260, 473, 325), (80, 325, 533, 197), (80, 197, 532, 324), (81, 325, 473, 261), (81, 261, 470, 322), (81, 322, 530, 195), (81, 195, 533, 325), (82, 326, 534, 327), (82, 327, 535, 328), (82, 328, 435, 172), (82, 172, 434, 326), (83, 328, 535, 329), (83, 329, 536, 330), (83, 330, 436, 170), (83, 170, 435, 328), (84, 330, 536, 331), (84, 331, 537, 332), (84, 332, 437, 169), (84, 169, 436, 330), (85, 332, 537, 333), (85, 333, 534, 326), (85, 326, 434, 167), (85, 167, 437, 332), (86, 334, 538, 335), (86, 335, 539, 336), (86, 336, 535, 327), (86, 327, 534, 334), (87, 336, 539, 337), (87, 337, 540, 338), (87, 338, 536, 329), (87, 329, 535, 336), (88, 338, 540, 339), (88, 339, 541, 340), (88, 340, 537, 331), (88, 331, 536, 338), (89, 340, 541, 341), (89, 341, 538, 334), (89, 334, 534, 333), (89, 333, 537, 340), (90, 342, 462, 265), (90, 265, 463, 343), (90, 343, 539, 335), (90, 335, 538, 342), (91, 343, 463, 268), (91, 268, 464, 344), (91, 344, 540, 337), (91, 337, 539, 343), (92, 344, 464, 271), (92, 271, 465, 345), (92, 345, 541, 339), (92, 339, 540, 344), (93, 345, 465, 273), (93, 273, 462, 342), (93, 342, 538, 341), (93, 341, 541, 345), (94, 346, 546, 347), (94, 347, 547, 348), (94, 348, 543, 211), (94, 211, 542, 346), (95, 348, 547, 349), (95, 349, 548, 350), (95, 350, 544, 192), (95, 192, 543, 348), (96, 350, 548, 351), (96, 351, 549, 352), (96, 352, 545, 209), (96, 209, 544, 350), (97, 352, 549, 353), (97, 353, 546, 346), (97, 346, 542, 204), (97, 204, 545, 352), (98, 354, 458, 175), (98, 175, 459, 355), (98, 355, 547, 347), (98, 347, 546, 354), (99, 355, 459, 176), (99, 176, 460, 356), (99, 356, 548, 349), (99, 349, 547, 355), (100, 356, 460, 177), (100, 177, 461, 357), (100, 357, 549, 351), (100, 351, 548, 356), (101, 357, 461, 162), (101, 162, 458, 354), (101, 354, 546, 353), (101, 353, 549, 357), (102, 358, 550, 359), (102, 359, 551, 360), (102, 360, 455, 152), (102, 152, 454, 358), (103, 360, 551, 361), (103, 361, 552, 362), (103, 362, 456, 150), (103, 150, 455, 360), (104, 362, 552, 363), (104, 363, 553, 364), (104, 364, 457, 149), (104, 149, 456, 362), (105, 364, 553, 365), (105, 365, 550, 358), (105, 358, 454, 153), (105, 153, 457, 364), (106, 366, 450, 174), (106, 174, 451, 367), (106, 367, 551, 359), (106, 359, 550, 366), (107, 367, 451, 181), (107, 181, 452, 368), (107, 368, 552, 361), (107, 361, 551, 367), (108, 368, 452, 185), (108, 185, 453, 369), (108, 369, 553, 363), (108, 363, 552, 368), (109, 369, 453, 187), (109, 187, 450, 366), (109, 366, 550, 365), (109, 365, 553, 369), (110, 370, 478, 189), (110, 189, 479, 371), (110, 371, 555, 372), (110, 372, 554, 370), (111, 371, 479, 200), (111, 200, 480, 373), (111, 373, 556, 374), (111, 374, 555, 371), (112, 373, 480, 212), (112, 212, 481, 375), (112, 375, 557, 376), (112, 376, 556, 373), (113, 375, 481, 148), (113, 148, 478, 370), (113, 370, 554, 377), (113, 377, 557, 375), (114, 378, 554, 372), (114, 372, 555, 379), (114, 379, 475, 219), (114, 219, 474, 378), (115, 379, 555, 374), (115, 374, 556, 380), (115, 380, 476, 222), (115, 222, 475, 379), (116, 380, 556, 376), (116, 376, 557, 381), (116, 381, 477, 225), (116, 225, 476, 380), (117, 381, 557, 377), (117, 377, 554, 378), (117, 378, 474, 228), (117, 228, 477, 381), (118, 382, 562, 383), (118, 383, 563, 384), (118, 384, 559, 151), (118, 151, 558, 382), (119, 384, 563, 385), (119, 385, 564, 386), (119, 386, 560, 190), (119, 190, 559, 384), (120, 386, 564, 387), (120, 387, 565, 388), (120, 388, 561, 161), (120, 161, 560, 386), (121, 388, 565, 389), (121, 389, 562, 382), (121, 382, 558, 188), (121, 188, 561, 388), (122, 390, 482, 391), (122, 391, 483, 392), (122, 392, 563, 383), (122, 383, 562, 390), (123, 392, 483, 393), (123, 393, 484, 394), (123, 394, 564, 385), (123, 385, 563, 392), (124, 394, 484, 395), (124, 395, 485, 396), (124, 396, 565, 387), (124, 387, 564, 394), (125, 396, 485, 397), (125, 397, 482, 390), (125, 390, 562, 389), (125, 389, 565, 396), (126, 398, 566, 399), (126, 399, 567, 400), (126, 400, 483, 391), (126, 391, 482, 398), (127, 400, 567, 401), (127, 401, 568, 402), (127, 402, 484, 393), (127, 393, 483, 400), (128, 402, 568, 403), (128, 403, 569, 404), (128, 404, 485, 395), (128, 395, 484, 402), (129, 404, 569, 405), (129, 405, 566, 398), (129, 398, 482, 397), (129, 397, 485, 404), (130, 406, 570, 407), (130, 407, 571, 408), (130, 408, 567, 399), (130, 399, 566, 406), (131, 408, 571, 409), (131, 409, 572, 410), (131, 410, 568, 401), (131, 401, 567, 408), (132, 410, 572, 411), (132, 411, 573, 412), (132, 412, 569, 403), (132, 403, 568, 410), (133, 412, 573, 413), (133, 413, 570, 406), (133, 406, 566, 405), (133, 405, 569, 412), (134, 414, 486, 415), (134, 415, 487, 416), (134, 416, 571, 407), (134, 407, 570, 414), (135, 416, 487, 417), (135, 417, 488, 418), (135, 418, 572, 409), (135, 409, 571, 416), (136, 418, 488, 419), (136, 419, 489, 420), (136, 420, 573, 411), (136, 411, 572, 418), (137, 420, 489, 421), (137, 421, 486, 414), (137, 414, 570, 413), (137, 413, 573, 420), (138, 422, 574, 423), (138, 423, 575, 424), (138, 424, 487, 415), (138, 415, 486, 422), (139, 424, 575, 425), (139, 425, 576, 426), (139, 426, 488, 417), (139, 417, 487, 424), (140, 426, 576, 427), (140, 427, 577, 428), (140, 428, 489, 419), (140, 419, 488, 426), (141, 428, 577, 429), (141, 429, 574, 422), (141, 422, 486, 421), (141, 421, 489, 428), (142, 430, 490, 217), (142, 217, 491, 431), (142, 431, 575, 423), (142, 423, 574, 430), (143, 431, 491, 216), (143, 216, 492, 432), (143, 432, 576, 425), (143, 425, 575, 431), (144, 432, 492, 215), (144, 215, 493, 433), (144, 433, 577, 427), (144, 427, 576, 432), (145, 433, 493, 214), (145, 214, 490, 430), (145, 430, 574, 429), (145, 429, 577, 433)])
me_plane_001.polygons.foreach_set('use_smooth', [True] * 576)
me_plane_001.materials.append(mat_0_body)
me_plane_001.use_remesh_preserve_volume = False
me_plane_001.use_remesh_preserve_attributes = False
me_plane_001.use_mirror_vertex_groups = False
me_plane_001.update()

# ---- objects
ob_plane = bpy.data.objects.new('Plane', me_plane_002)
ob_lamp = bpy.data.objects.new('Lamp', light_lamp)
ob_camera = bpy.data.objects.new('Camera', cam_camera)
ob_0_knife = bpy.data.objects.new('0_knife', me_cube_001)
ob_0_plant = bpy.data.objects.new('0_plant', me_plane)
ob_0_pot = bpy.data.objects.new('0_pot', me_cylinder)
ob_0_laptop = bpy.data.objects.new('0_laptop', me_cube_002)
ob_0_table = bpy.data.objects.new('0_table', me_cube_003)
ob_0_body = bpy.data.objects.new('0_body', me_plane_001)

# ---- transforms, parenting, visibility, modifiers, constraints
ob_plane.location = (0.0, 0.0, 0.0)
ob_plane.rotation_euler = (0.0, -0.0, 0.05302)
ob_plane.scale = (8.0, 8.0, 8.0)
ob_plane.lineart.crease_threshold = 0.0
ob_lamp.location = (4.076, 1.005, 5.904)
ob_lamp.rotation_euler = (0.6503, 0.05522, 1.866)
ob_lamp.lock_rotations_4d = False
ob_lamp.empty_display_type = 'ARROWS'
ob_lamp.color = (0.0, 0.0, 0.0, 0.0)
ob_lamp.hide_viewport = True
ob_lamp.lineart.crease_threshold = 0.0
ob_camera.location = (-0.3279, -9.8, 6.028)
ob_camera.rotation_euler = (1.085, -7.282e-08, 0.07173)
ob_camera.scale = (1.0, 1.0, 1.0)
ob_camera.lock_rotations_4d = False
ob_camera.empty_display_type = 'ARROWS'
ob_camera.color = (0.0, 0.0, 0.0, 0.0)
ob_camera.hide_viewport = True
ob_camera.display_type = 'WIRE'
ob_camera.lineart.crease_threshold = 0.0
ob_0_knife.location = (-3.653, -2.117, 1.854)
ob_0_knife.rotation_euler = (-0.2545, -0.6854, -1.782)
ob_0_knife.scale = (0.1586, 0.1586, 0.1586)
ob_0_knife.lineart.crease_threshold = 0.0
_m = ob_0_knife.modifiers.new('EdgeSplit', 'EDGE_SPLIT')
_m.split_angle = 0.9791
ob_0_plant.location = (-4.324, -2.284, 1.766)
ob_0_plant.rotation_euler = (0.0, -0.0, -1.185)
ob_0_plant.scale = (1.399, 1.399, 1.399)
ob_0_plant.lineart.crease_threshold = 0.0
_m = ob_0_plant.modifiers.new('Skin', 'SKIN')
_m.branch_smoothing = 0.6432
_m.use_smooth_shade = True
_m.use_x_symmetry = False
_m = ob_0_plant.modifiers.new('EdgeSplit', 'EDGE_SPLIT')
_m.split_angle = 1.539
ob_0_pot.location = (-4.324, -2.284, 0.7788)
ob_0_pot.rotation_euler = (0.0, -0.0, -1.185)
ob_0_pot.scale = (1.172, 1.172, 1.172)
ob_0_pot.lineart.crease_threshold = 0.0
_m = ob_0_pot.modifiers.new('EdgeSplit', 'EDGE_SPLIT')
_m.split_angle = 1.047
ob_0_laptop.location = (2.924, -0.03828, 1.425)
ob_0_laptop.rotation_euler = (0.0, -0.0, -1.208)
ob_0_laptop.scale = (0.5378, 0.4294, 0.04706)
ob_0_laptop.lineart.crease_threshold = 0.0
ob_0_table.location = (4.074, -0.988, 1.3)
ob_0_table.rotation_euler = (0.0, -0.0, -1.571)
ob_0_table.scale = (1.546, 2.681, -0.08017)
ob_0_table.lock_rotations_4d = False
ob_0_table.empty_display_type = 'ARROWS'
ob_0_table.lineart.crease_threshold = 0.0
ob_0_body.location = (-1.692, 3.96, 0.3422)
ob_0_body.rotation_euler = (0.0, -0.0, -1.571)
ob_0_body.scale = (5.485, 5.485, 5.485)
ob_0_body.lineart.crease_threshold = 0.0

# ---- collection membership
col_collection_1.objects.link(ob_plane)
col_collection_1.objects.link(ob_lamp)
col_collection_1.objects.link(ob_camera)
col_collection_1.objects.link(ob_0_knife)
col_collection_1.objects.link(ob_0_plant)
col_collection_1.objects.link(ob_0_pot)
col_collection_1.objects.link(ob_0_laptop)
col_collection_1.objects.link(ob_0_table)
col_collection_1.objects.link(ob_0_body)

# ---- scene / render settings (as saved in the file)
scene.camera = ob_camera
scene.frame_start = 1; scene.frame_end = 250; scene.frame_set(1)
scene.render.engine = 'BLENDER_EEVEE_NEXT'
scene.render.resolution_percentage = 50
scene.render.dither_intensity = 0.0
scene.cycles.use_denoising = False
scene.cycles.samples = 128
scene.cycles.sampling_pattern = 'TABULATED_SOBOL'
scene.cycles.light_sampling_threshold = 0.0
scene.cycles.use_adaptive_sampling = False
scene.cycles.use_light_tree = False
scene.cycles.blur_glossy = 0.0
scene.cycles.sample_clamp_indirect = 0.0
scene.view_settings.view_transform = 'Standard'
bpy.context.view_layer.update()
